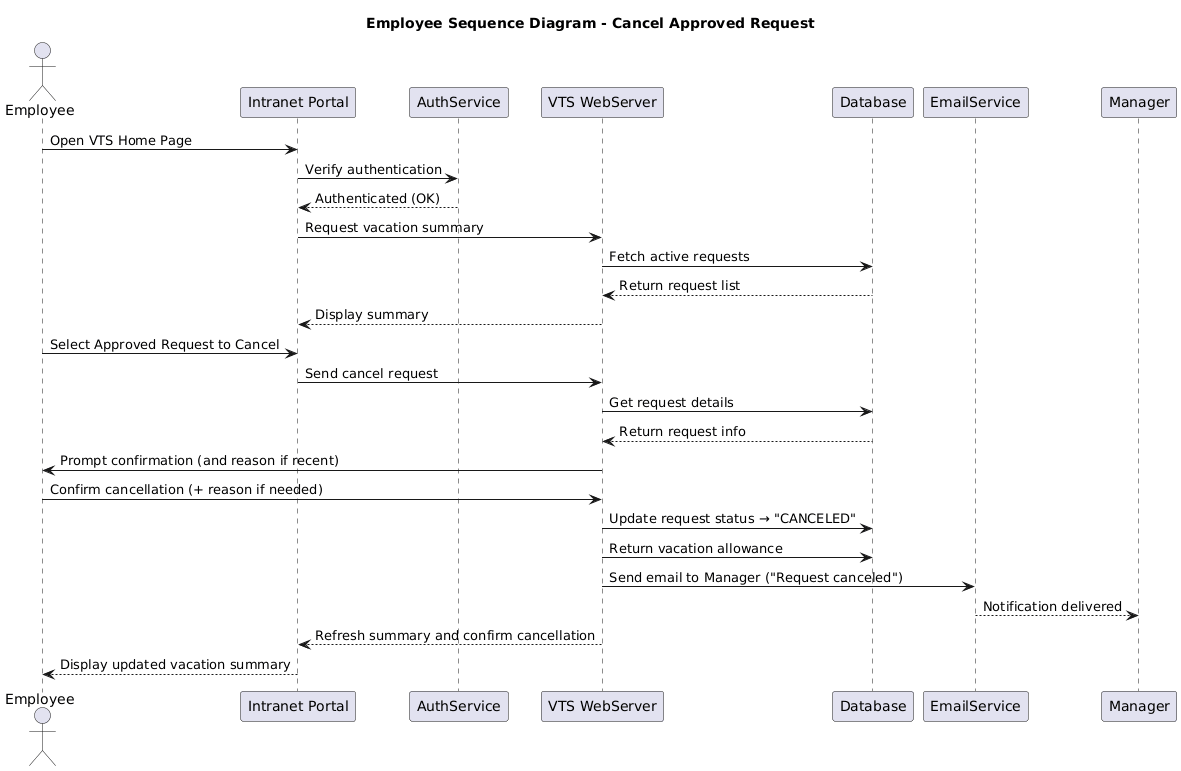

The diagram above was rendered by PlantUML. Its source (embedded in the PNG):
@startuml
title Employee Sequence Diagram - Cancel Approved Request

actor Employee
participant "Intranet Portal" as Portal
participant "AuthService" as Auth
participant "VTS WebServer" as Web
participant "Database" as DB
participant "EmailService" as Mail

Employee -> Portal: Open VTS Home Page
Portal -> Auth: Verify authentication
Auth --> Portal: Authenticated (OK)
Portal -> Web: Request vacation summary
Web -> DB: Fetch active requests
DB --> Web: Return request list
Web --> Portal: Display summary

Employee -> Portal: Select Approved Request to Cancel
Portal -> Web: Send cancel request
Web -> DB: Get request details
DB --> Web: Return request info

Web -> Employee: Prompt confirmation (and reason if recent)
Employee -> Web: Confirm cancellation (+ reason if needed)

Web -> DB: Update request status → "CANCELED"
Web -> DB: Return vacation allowance
Web -> Mail: Send email to Manager ("Request canceled")
Mail --> Manager: Notification delivered

Web --> Portal: Refresh summary and confirm cancellation
Portal --> Employee: Display updated vacation summary
@enduml